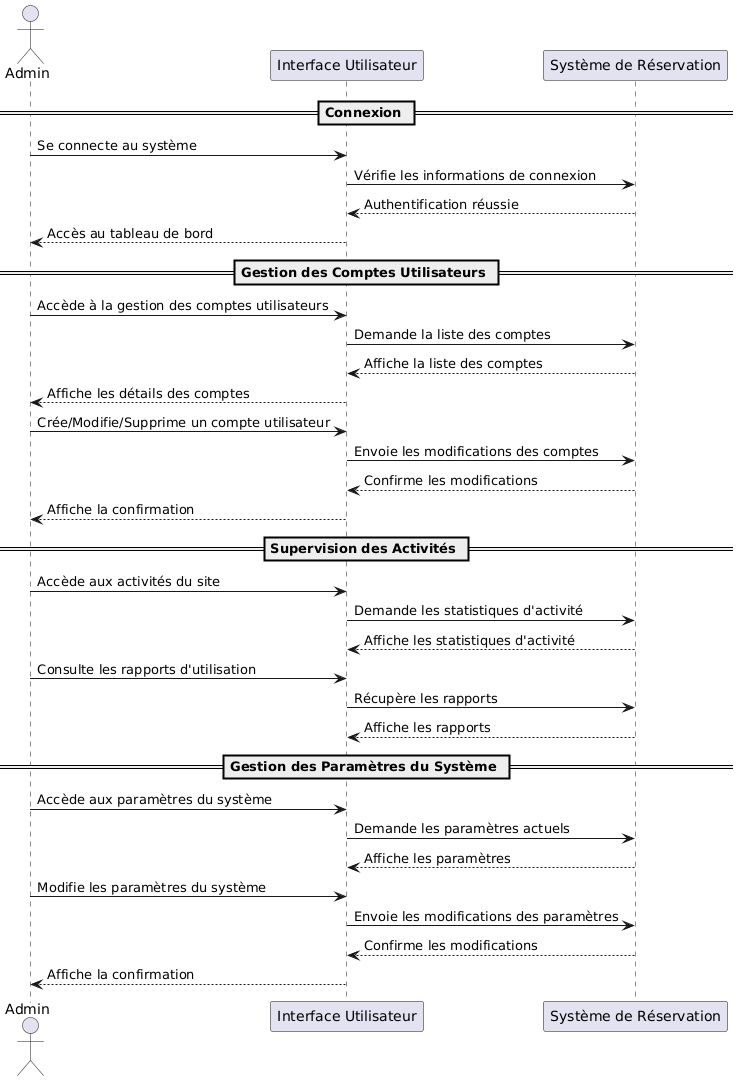

The diagram above was rendered by PlantUML. Its source (embedded in the PNG):
@startuml
actor Admin
participant "Interface Utilisateur" as UI
participant "Système de Réservation" as System

== Connexion ==
Admin -> UI : Se connecte au système
UI -> System : Vérifie les informations de connexion
System --> UI : Authentification réussie
UI --> Admin : Accès au tableau de bord

== Gestion des Comptes Utilisateurs ==
Admin -> UI : Accède à la gestion des comptes utilisateurs
UI -> System : Demande la liste des comptes
System --> UI : Affiche la liste des comptes
UI --> Admin : Affiche les détails des comptes

Admin -> UI : Crée/Modifie/Supprime un compte utilisateur
UI -> System : Envoie les modifications des comptes
System --> UI : Confirme les modifications
UI --> Admin : Affiche la confirmation

== Supervision des Activités ==
Admin -> UI : Accède aux activités du site
UI -> System : Demande les statistiques d'activité
System --> UI : Affiche les statistiques d'activité

Admin -> UI : Consulte les rapports d'utilisation
UI -> System : Récupère les rapports
System --> UI : Affiche les rapports

== Gestion des Paramètres du Système ==
Admin -> UI : Accède aux paramètres du système
UI -> System : Demande les paramètres actuels
System --> UI : Affiche les paramètres

Admin -> UI : Modifie les paramètres du système
UI -> System : Envoie les modifications des paramètres
System --> UI : Confirme les modifications
UI --> Admin : Affiche la confirmation
@enduml